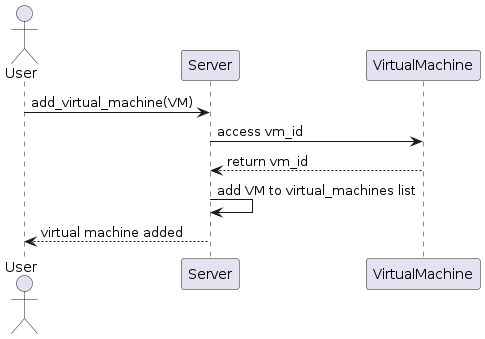

The diagram above was rendered by PlantUML. Its source (embedded in the PNG):
@startuml process_view

actor User
participant Server
participant VirtualMachine as VM

User -> Server : add_virtual_machine(VM)
Server -> VM : access vm_id
VM --> Server : return vm_id
Server -> Server : add VM to virtual_machines list
Server --> User : virtual machine added

@enduml